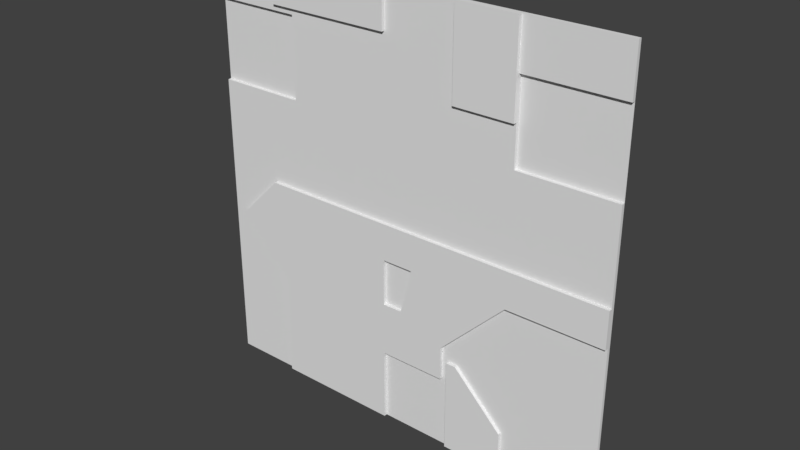 # Source: reac2_1b.blend  (saved by Blender 2.78.0; exported with 4.5.12 LTS)
import bpy
from mathutils import Matrix  # noqa: F401  (used for matrix-valued properties, if any)

bpy.ops.wm.read_factory_settings(use_empty=True)
scene = bpy.context.scene
scene.name = 'Scene'

# ---- collections
col_collection_1 = bpy.data.collections.new('Collection 1'); scene.collection.children.link(col_collection_1)

# ---- materials (node trees are filled in below, after node groups)
mat_reac2_1b = bpy.data.materials.new('reac2_1b')
mat_reac2_1b.alpha_threshold = 0.0
mat_reac2_1b.use_transparent_shadow = False
mat_reac2_1b.roughness = 0.5

# ---- material node trees

# ---- world
world_world = bpy.data.worlds.new('World'); scene.world = world_world
world_world.color = (0.05088, 0.05088, 0.05088)
world_world.use_sun_shadow = False
world_world.sun_shadow_jitter_overblur = 0.0
world_world.cycles.sampling_method = 'MANUAL'

# ---- meshes
me_reac2_1b = bpy.data.meshes.new('reac2_1b')
me_reac2_1b.from_pydata([(-1.28, 1.28, -1.28), (1.28, 1.28, -1.28), (-1.28, 1.28, 1.28), (1.28, 1.28, 1.28), (-0.09999, 1.28, -1.28), (-0.09999, 1.28, 1.28), (-0.86, 1.28, 1.28), (-0.86, 1.28, -1.28), (0.7, 1.24, -0.24), (0.34, 1.24, 0.76), (-1.28, 1.28, -0.3799), (0.7, 1.24, 0.76), (0.46, 1.24, -0.02001), (0.7, 1.24, -0.02005), (1.28, 1.28, -0.24), (-1.28, 1.28, -0.01992), (1.28, 1.28, -0.02015), (0.05281, 1.24, -0.01992), (0.34, 1.24, -0.01998), (0.1105, 1.24, -0.24), (0.34, 1.24, -0.24), (0.7, 1.28, 0.72), (-1.28, 1.28, -0.24), (-0.7401, 1.24, 1.04), (-0.5, 1.24, -0.24), (0.7, 1.28, 1.28), (0.7, 1.28, 0.76), (1.28, 1.24, -0.02015), (0.34, 1.28, 1.28), (1.28, 1.24, -0.24), (0.34, 1.28, -1.28), (-0.86, 1.24, -0.24), (-0.92, 1.24, -0.01992), (-0.2201, 1.24, 1.04), (-1.19, 1.24, -0.29), (-1.14, 1.24, -0.24), (-0.86, 1.24, -0.62), (0.7, 1.28, -1.28), (0.7, 1.24, 1.28), (-0.86, 1.24, -0.01992), (0.7, 1.24, 1.0), (-0.86, 1.28, 0.52), (-1.28, 1.28, 0.52), (-0.7401, 1.28, 0.52), (1.28, 1.28, 0.52), (0.7, 1.28, 0.52), (-0.86, 1.24, 1.04), (-0.86, 1.24, 1.28), (-0.7401, 1.24, 1.28), (-0.09999, 1.24, 1.28), (-0.7401, 1.28, 1.28), (-1.28, 1.28, 1.0), (-0.86, 1.28, 1.0), (-0.7401, 1.28, 1.0), (0.9677, 1.28, 1.0), (1.28, 1.28, 1.0), (-0.09999, 1.24, 1.04), (0.7, 1.28, 1.0), (0.99, 1.28, 1.0), (-0.09999, 1.24, -1.28), (-0.86, 1.24, -1.28), (-1.28, 1.26, -0.3799), (-1.28, 1.26, -1.28), (0.7, 1.26, -1.28), (1.28, 1.26, -1.28), (1.28, 1.26, 1.0), (1.28, 1.26, 1.28), (-0.86, 1.26, 1.28), (-1.28, 1.26, 1.28), (-0.86, 1.26, -1.28), (-0.09999, 1.26, -1.28), (0.34, 1.26, 1.28), (-0.09999, 1.26, 1.28), (-0.09999, 1.26, 1.04), (-0.7401, 1.26, 1.28), (-0.86, 1.26, 1.04), (-0.7201, 1.26, -0.01992), (-1.28, 1.26, -0.24), (-1.19, 1.26, -0.29), (-0.86, 1.26, -0.62), (-1.14, 1.26, -0.24), (-0.86, 1.26, 1.0), (-0.09999, 1.26, 1.0), (-0.2201, 1.26, 1.04), (1.28, 1.26, -0.24), (-0.09999, 1.26, -0.24), (-0.92, 1.26, -0.01992), (-0.09999, 1.26, -0.01992), (-1.28, 1.26, 0.52), (-1.28, 1.26, -0.01992), (1.28, 1.26, -0.02015), (-1.02, 1.26, -0.01992), (0.05281, 1.26, -0.01992), (-0.86, 1.26, 0.1401), (-0.7401, 1.26, 1.04), (-0.2601, 1.26, 1.0), (-0.09999, 1.26, 0.72), (-0.7401, 1.26, 0.52), (-0.5401, 1.26, 0.72), (0.34, 1.26, 0.72), (0.99, 1.26, 1.0), (-1.24, 1.26, -0.24), (-0.09999, 1.26, 0.22), (-0.78, 1.26, 0.22), (0.7, 1.26, -0.02005), (0.46, 1.26, -0.02001), (0.7, 1.26, 1.28), (0.7, 1.26, 1.0), (0.9677, 1.26, 1.0), (-0.09999, 1.26, 0.76), (0.34, 1.26, 0.76), (0.7, 1.26, 0.76), (0.34, 1.26, 1.0), (0.34, 1.26, -1.28), (0.7, 1.26, -0.24), (0.7, 1.26, 0.72), (0.34, 1.26, -0.72), (0.7, 1.26, 0.52), (0.7, 1.26, -1.02), (0.7, 1.26, -0.72), (0.4, 1.26, -0.72), (-0.86, 1.26, 0.52), (1.28, 1.26, 0.52), (-0.7401, 1.26, 1.0), (-1.28, 1.26, 1.0), (0.34, 1.24, -0.72), (0.34, 1.24, -1.28), (0.7, 1.24, -1.28), (0.7, 1.24, -1.02), (0.4, 1.24, -0.72), (-0.09999, 1.26, -0.84), (-0.09999, 1.24, -0.01992), (-0.7201, 1.24, -0.01992), (0.34, 1.24, 1.28), (0.34, 1.24, 1.0), (0.3, 1.26, -0.84), (0.3, 1.24, -0.24), (0.3, 1.26, -0.64), (0.34, 1.26, -0.5999), (0.09126, 1.26, -0.24), (-0.09999, 1.26, -0.52), (0.09126, 1.24, -0.24), (0.02061, 1.26, -0.52), (-0.09999, 1.24, -0.84), (-0.09999, 1.24, -0.64), (-0.09999, 1.24, -0.52), (-0.09999, 1.24, -0.24), (0.3, 1.24, -0.84), (0.3, 1.24, -0.64), (0.34, 1.24, -0.5999), (0.02061, 1.24, -0.52)], [], [(111, 107, 40, 11), (40, 134, 9, 11), (48, 23, 33, 56, 49), (128, 129, 125, 126, 127), (70, 113, 116, 135, 130), (13, 8, 29, 27), (18, 20, 8, 13, 12), (17, 19, 136, 20, 18), (35, 31, 39, 32), (31, 24, 132, 39), (107, 106, 38, 40), (46, 23, 48, 47), (34, 36, 31, 35), (60, 59, 143, 144, 24, 31, 36), (16, 44, 122, 90), (4, 30, 113, 70), (21, 26, 111, 115), (55, 3, 66, 65), (44, 45, 117, 122), (30, 37, 63, 113), (37, 1, 64, 63), (26, 57, 107, 111), (41, 42, 88, 121), (22, 10, 61, 77), (43, 41, 121, 97), (10, 0, 62, 61), (26, 21, 58, 54), (25, 28, 71, 106), (1, 14, 84, 64), (52, 53, 123, 81), (58, 55, 65, 100), (15, 22, 77, 89), (42, 41, 52, 51), (51, 52, 81, 124), (53, 43, 97, 123), (0, 7, 69, 62), (3, 25, 106, 66), (54, 58, 100, 108), (41, 43, 53, 52), (45, 44, 55, 58, 21), (50, 6, 67, 74), (2, 51, 124, 68), (28, 5, 72, 71), (57, 54, 108, 107), (54, 57, 26), (14, 16, 90, 84), (7, 4, 70, 69), (45, 21, 115, 117), (5, 50, 74, 72), (42, 15, 89, 88), (6, 2, 68, 67), (120, 116, 125, 129), (62, 69, 79, 78, 61), (61, 78, 80, 101, 77), (83, 73, 56, 33), (87, 76, 132, 131), (86, 80, 35, 32), (85, 139, 141, 146), (121, 88, 89, 77, 101, 91, 93), (96, 99, 110, 109), (98, 96, 109, 82, 95), (142, 140, 145, 150), (104, 105, 12, 13), (63, 118, 128, 127), (78, 79, 36, 34), (91, 101, 80, 86), (97, 121, 93, 103), (80, 78, 34, 35), (72, 74, 48, 49), (76, 87, 102, 103, 93, 91, 86), (79, 69, 60, 36), (106, 107, 108, 66), (109, 110, 112, 82), (106, 71, 133, 38), (140, 85, 146, 145), (75, 94, 23, 46), (110, 99, 115, 111), (104, 90, 122, 117), (114, 119, 118, 63, 64, 84), (119, 120, 118), (113, 63, 127, 126), (133, 134, 40, 38), (90, 104, 13, 27), (94, 123, 95, 83), (124, 81, 75, 67, 68), (81, 123, 94, 75), (95, 82, 73, 83), (82, 112, 71, 72, 73), (108, 100, 66), (114, 84, 29, 8), (100, 65, 66), (95, 123, 97, 98), (118, 120, 129, 128), (32, 39, 132, 76, 86), (112, 110, 9, 134), (110, 111, 11, 9), (69, 70, 59, 60), (84, 90, 27, 29), (73, 72, 49, 56), (146, 24, 144, 145), (74, 67, 47, 48), (67, 75, 46, 47), (116, 113, 126, 125), (70, 130, 143, 59), (94, 83, 33, 23), (146, 141, 19, 17, 131), (131, 132, 24, 146), (92, 87, 131, 17), (97, 103, 102, 96, 98), (18, 12, 105, 92, 17), (71, 112, 134, 133), (114, 138, 116, 120, 119), (138, 137, 135, 116), (140, 142, 139, 85), (20, 149, 8), (143, 147, 148, 136, 19, 141, 150, 145, 144), (136, 148, 149, 20), (135, 137, 148, 147), (139, 142, 150, 141), (138, 114, 8, 149), (137, 138, 149, 148), (130, 135, 147, 143), (87, 92, 105, 104, 117, 115, 99, 96, 102)])
_uv = me_reac2_1b.uv_layers.new(name='UVMap')
_uv.uv.foreach_set('vector', [0.7734, 0.7969, 0.7734, 0.8906, 0.7734, 0.8906, 0.7734, 0.7969, 0.7734, 0.8906, 0.6328, 0.8906, 0.6328, 0.7969, 0.7734, 0.7969, 0.2109, 1.0, 0.2109, 0.9063, 0.414, 0.9063, 0.4609, 0.9063, 0.4609, 1.0, 0.7734, 0.1016, 0.6562, 0.2188, 0.6328, 0.2188, 0.6328, 0.0, 0.7734, 0.0, 0.4609, 0.0, 0.6328, 0.0, 0.6328, 0.2188, 0.6172, 0.1719, 0.4609, 0.1719, 0.7734, 0.4922, 0.7734, 0.4062, 1.0, 0.4062, 1.0, 0.4921, 0.6328, 0.4922, 0.6328, 0.4062, 0.7734, 0.4062, 0.7734, 0.4922, 0.6797, 0.4922, 0.5206, 0.4922, 0.5432, 0.4062, 0.6172, 0.4062, 0.6328, 0.4062, 0.6328, 0.4922, 0.05466, 0.4062, 0.1641, 0.4062, 0.1641, 0.4922, 0.1406, 0.4922, 0.1641, 0.4062, 0.3047, 0.4062, 0.2187, 0.4922, 0.1641, 0.4922, 0.7734, 0.8906, 0.7734, 1.0, 0.7734, 1.0, 0.7734, 0.8906, 0.1641, 0.9063, 0.2109, 0.9063, 0.2109, 1.0, 0.1641, 1.0, 0.03514, 0.3867, 0.1641, 0.2578, 0.1641, 0.4062, 0.05466, 0.4062, 0.1641, 0.0, 0.4609, 0.0, 0.4609, 0.1719, 0.4609, 0.25, 0.3047, 0.4062, 0.1641, 0.4062, 0.1641, 0.2578, 1.0, 0.4921, 1.0, 0.7031, 1.0, 0.7031, 1.0, 0.4921, 0.4609, 0.0, 0.6328, 0.0, 0.6328, 0.0, 0.4609, 0.0, 0.7734, 0.7813, 0.7734, 0.7969, 0.7734, 0.7969, 0.7734, 0.7813, 1.0, 0.8906, 1.0, 1.0, 1.0, 1.0, 1.0, 0.8906, 1.0, 0.7031, 0.7734, 0.7031, 0.7734, 0.7031, 1.0, 0.7031, 0.6328, 0.0009766, 0.7734, 0.0009766, 0.7734, 0.0009766, 0.6328, 0.0009766, 0.7734, 0.0, 1.0, 0.0, 1.0, 0.0, 0.7734, 0.0, 0.8067, 0.9141, 0.8067, 0.9776, 0.8067, 0.9776, 0.8067, 0.9141, 0.1641, 0.7031, 0.0, 0.7031, 0.0, 0.7031, 0.1641, 0.7031, 0.0, 0.4062, 0.0, 0.3516, 0.0, 0.3516, 0.0, 0.4062, 0.2109, 0.7031, 0.1641, 0.7031, 0.1641, 0.7031, 0.2109, 0.7031, 0.0, 0.3516, 0.0, 0.0, 0.0, 0.0, 0.0, 0.3516, 0.7734, 0.7969, 0.7734, 0.7813, 0.8867, 0.8906, 0.878, 0.8906, 0.7734, 0.999, 0.6328, 0.999, 0.6328, 0.999, 0.7734, 0.999, 1.0, 0.0, 1.0, 0.4062, 1.0, 0.4062, 1.0, 0.0, 0.1138, 0.9512, 0.1395, 0.9512, 0.1395, 0.9512, 0.1138, 0.9512, 0.9242, 0.8992, 0.9607, 0.8992, 0.9607, 0.8992, 0.9242, 0.8992, 0.0, 0.4922, 0.0, 0.4062, 0.0, 0.4062, 0.0, 0.4922, 0.0, 0.7031, 0.1641, 0.7031, 0.1641, 0.8906, 0.0, 0.8906, 0.02353, 0.9512, 0.1138, 0.9512, 0.1138, 0.9512, 0.02353, 0.9512, 0.3543, 0.8732, 0.3543, 0.7206, 0.3543, 0.7206, 0.3543, 0.8732, 0.0, 0.0, 0.1641, 0.0, 0.1641, 0.0, 0.0, 0.0, 1.0, 1.0, 0.7734, 1.0, 0.7734, 1.0, 1.0, 1.0, 0.9214, 0.8992, 0.9242, 0.8992, 0.9242, 0.8992, 0.9214, 0.8992, 0.1641, 0.7031, 0.2109, 0.7031, 0.2109, 0.8906, 0.1641, 0.8906, 0.7734, 0.7031, 1.0, 0.7031, 1.0, 0.8906, 0.8867, 0.8906, 0.7734, 0.7813, 0.2109, 0.999, 0.1641, 0.999, 0.1641, 0.999, 0.2109, 0.999, 0.0, 1.0, 0.0, 0.8906, 0.0, 0.8906, 0.0, 1.0, 0.6328, 1.0, 0.4609, 1.0, 0.4609, 1.0, 0.6328, 1.0, 0.8878, 0.8992, 0.9214, 0.8992, 0.9214, 0.8992, 0.8878, 0.8992, 0.878, 0.8906, 0.7734, 0.8906, 0.7734, 0.7969, 0.998, 0.4062, 0.998, 0.4921, 0.998, 0.4921, 0.998, 0.4062, 0.1641, 0.0009766, 0.4609, 0.0009766, 0.4609, 0.0009766, 0.1641, 0.0009766, 0.7734, 0.7031, 0.7734, 0.7813, 0.7734, 0.7813, 0.7734, 0.7031, 0.4609, 0.999, 0.2109, 0.999, 0.2109, 0.999, 0.4609, 0.999, 0.0, 0.7031, 0.0, 0.4922, 0.0, 0.4922, 0.0, 0.7031, 0.1641, 1.0, 0.0, 1.0, 0.0, 1.0, 0.1641, 1.0, 0.6635, 0.2163, 0.6576, 0.2163, 0.6576, 0.2163, 0.6635, 0.2163, 0.0, 0.0, 0.1641, 0.0, 0.1641, 0.2578, 0.03514, 0.3867, 0.0, 0.3516, 0.0, 0.3516, 0.03514, 0.3867, 0.05466, 0.4062, 0.0156, 0.4062, 0.0, 0.4062, 0.414, 0.9063, 0.4609, 0.9063, 0.4609, 0.9063, 0.414, 0.9063, 0.4609, 0.4903, 0.2187, 0.4903, 0.2187, 0.4903, 0.4609, 0.4903, 0.1406, 0.4922, 0.05466, 0.4062, 0.05466, 0.4062, 0.1406, 0.4922, 0.498, 0.3847, 0.5158, 0.3847, 0.5158, 0.3847, 0.498, 0.3847, 0.1641, 0.7031, 0.0, 0.7031, 0.0, 0.4922, 0.0, 0.4062, 0.0156, 0.4062, 0.1016, 0.4922, 0.1641, 0.5547, 0.4609, 0.7813, 0.6328, 0.7813, 0.6328, 0.7969, 0.4609, 0.7969, 0.289, 0.7813, 0.4609, 0.7813, 0.4609, 0.7969, 0.4609, 0.8906, 0.3984, 0.8906, 0.5146, 0.3323, 0.5146, 0.3427, 0.5146, 0.3427, 0.5146, 0.3323, 0.7734, 0.4922, 0.6797, 0.4922, 0.6797, 0.4922, 0.7734, 0.4922, 0.7734, 0.0, 0.7734, 0.1016, 0.7734, 0.1016, 0.7734, 0.0, 0.03514, 0.3867, 0.1641, 0.2578, 0.1641, 0.2578, 0.03514, 0.3867, 0.1016, 0.4922, 0.0156, 0.4062, 0.05466, 0.4062, 0.1406, 0.4922, 0.2109, 0.7031, 0.1641, 0.7031, 0.1641, 0.5547, 0.1953, 0.586, 0.05466, 0.4062, 0.03514, 0.3867, 0.03514, 0.3867, 0.05466, 0.4062, 0.4609, 0.999, 0.2109, 0.999, 0.2109, 0.999, 0.4609, 0.999, 0.2187, 0.4922, 0.4609, 0.4922, 0.4609, 0.586, 0.1953, 0.586, 0.1641, 0.5547, 0.1016, 0.4922, 0.1406, 0.4922, 0.1641, 0.2578, 0.1641, 0.0, 0.1641, 0.0, 0.1641, 0.2578, 0.7734, 1.0, 0.7734, 0.8906, 0.878, 0.8906, 1.0, 1.0, 0.4609, 0.7969, 0.6328, 0.7969, 0.6328, 0.8906, 0.4609, 0.8906, 0.7734, 0.999, 0.6328, 0.999, 0.6328, 0.999, 0.7734, 0.999, 0.4628, 0.3231, 0.4628, 0.3652, 0.4628, 0.3652, 0.4628, 0.3231, 0.1641, 0.9063, 0.2109, 0.9063, 0.2109, 0.9063, 0.1641, 0.9063, 0.6328, 0.7969, 0.6328, 0.7813, 0.7734, 0.7813, 0.7734, 0.7969, 0.7734, 0.4922, 1.0, 0.4921, 1.0, 0.7031, 0.7734, 0.7031, 0.7734, 0.4062, 0.7734, 0.2188, 0.7734, 0.1016, 0.7734, 0.0, 1.0, 0.0, 1.0, 0.4062, 0.7734, 0.2188, 0.6562, 0.2188, 0.7734, 0.1016, 0.6328, 0.0009766, 0.7734, 0.0009766, 0.7734, 0.0009766, 0.6328, 0.0009766, 0.6328, 1.0, 0.6328, 0.8906, 0.7734, 0.8906, 0.7734, 1.0, 1.0, 0.4921, 0.7734, 0.4922, 0.7734, 0.4922, 1.0, 0.4921, 0.2109, 0.9063, 0.2109, 0.8906, 0.3984, 0.8906, 0.414, 0.9063, 0.0, 0.8906, 0.1641, 0.8906, 0.1641, 0.9063, 0.1641, 1.0, 0.0, 1.0, 0.1641, 0.8906, 0.2109, 0.8906, 0.2109, 0.9063, 0.1641, 0.9063, 0.3984, 0.8906, 0.4609, 0.8906, 0.4609, 0.9063, 0.414, 0.9063, 0.4609, 0.8906, 0.6328, 0.8906, 0.6328, 1.0, 0.4609, 1.0, 0.4609, 0.9063, 0.878, 0.8906, 0.8867, 0.8906, 1.0, 1.0, 0.7734, 0.4062, 1.0, 0.4062, 1.0, 0.4062, 0.7734, 0.4062, 0.8867, 0.8906, 1.0, 0.8906, 1.0, 1.0, 0.3984, 0.8906, 0.2109, 0.8906, 0.2109, 0.7031, 0.289, 0.7813, 0.7734, 0.1016, 0.6562, 0.2188, 0.6562, 0.2188, 0.7734, 0.1016, 0.1406, 0.4908, 0.1641, 0.4908, 0.2187, 0.4888, 0.2187, 0.4908, 0.1406, 0.4908, 0.6328, 0.8906, 0.6328, 0.7969, 0.6328, 0.7969, 0.6328, 0.8906, 0.6328, 0.7969, 0.7734, 0.7969, 0.7734, 0.7969, 0.6328, 0.7969, 0.1641, 0.0009766, 0.4609, 0.0009766, 0.4609, 0.0009766, 0.1641, 0.0009766, 0.998, 0.4062, 0.998, 0.4921, 0.998, 0.4921, 0.998, 0.4062, 0.4572, 0.9098, 0.4572, 0.9965, 0.4572, 0.9965, 0.4572, 0.9098, 0.4609, 0.4062, 0.3047, 0.4062, 0.4609, 0.25, 0.4609, 0.2969, 0.2109, 0.999, 0.1641, 0.999, 0.1641, 0.999, 0.2109, 0.999, 0.1641, 1.0, 0.1641, 0.9063, 0.1641, 0.9063, 0.1641, 1.0, 0.6328, 0.2188, 0.6328, 0.0, 0.6328, 0.0, 0.6328, 0.2188, 0.4603, 0.0, 0.4603, 0.1719, 0.4603, 0.1719, 0.4603, 0.0, 0.2109, 0.9063, 0.414, 0.9063, 0.414, 0.9063, 0.2109, 0.9063, 0.4609, 0.4062, 0.5356, 0.4062, 0.5432, 0.4062, 0.5206, 0.4922, 0.4609, 0.4922, 0.4609, 0.4922, 0.2187, 0.4922, 0.3047, 0.4062, 0.4609, 0.4062, 0.5206, 0.4903, 0.4609, 0.4903, 0.4609, 0.4903, 0.5206, 0.4903, 0.2109, 0.7031, 0.1953, 0.586, 0.4609, 0.586, 0.4609, 0.7813, 0.289, 0.7813, 0.6328, 0.4902, 0.6797, 0.4902, 0.6797, 0.4902, 0.5206, 0.4903, 0.5206, 0.4903, 0.6328, 1.0, 0.6328, 0.8906, 0.6328, 0.8906, 0.6328, 1.0, 0.7734, 0.4062, 0.6328, 0.2656, 0.6328, 0.2188, 0.6562, 0.2188, 0.7734, 0.2188, 0.6328, 0.2656, 0.6172, 0.25, 0.6172, 0.1719, 0.6328, 0.2188, 0.4624, 0.2969, 0.4968, 0.2969, 0.5169, 0.4062, 0.4624, 0.4062, 0.6328, 0.4062, 0.6328, 0.2656, 0.7734, 0.4062, 0.4609, 0.1719, 0.6172, 0.1719, 0.6172, 0.25, 0.6172, 0.4062, 0.5432, 0.4062, 0.5356, 0.4062, 0.5081, 0.2969, 0.4609, 0.2969, 0.4609, 0.25, 0.6172, 0.4062, 0.6172, 0.25, 0.6328, 0.2656, 0.6328, 0.4062, 0.6172, 0.1719, 0.6172, 0.25, 0.6172, 0.25, 0.6172, 0.1719, 0.5113, 0.3424, 0.5115, 0.3312, 0.5115, 0.3312, 0.5113, 0.3424, 0.6328, 0.2656, 0.7734, 0.4062, 0.7734, 0.4062, 0.6328, 0.2656, 0.6172, 0.25, 0.6328, 0.2656, 0.6328, 0.2656, 0.6172, 0.25, 0.4609, 0.1719, 0.6172, 0.1719, 0.6172, 0.1719, 0.4609, 0.1719, 0.4609, 0.4922, 0.5206, 0.4922, 0.6797, 0.4922, 0.7734, 0.4922, 0.7734, 0.7031, 0.7734, 0.7813, 0.6328, 0.7813, 0.4609, 0.7813, 0.4609, 0.586])
me_reac2_1b.materials.append(mat_reac2_1b)
me_reac2_1b.use_remesh_preserve_volume = False
me_reac2_1b.use_remesh_preserve_attributes = False
me_reac2_1b.use_mirror_vertex_groups = False
me_reac2_1b.update()

# ---- objects
ob_reac2_1b_mesh = bpy.data.objects.new('reac2_1b_mesh', me_reac2_1b)

# ---- transforms, parenting, visibility, modifiers, constraints
ob_reac2_1b_mesh.location = (0.0, 0.0, 0.0)
ob_reac2_1b_mesh.lineart.crease_threshold = 0.0

# ---- collection membership
col_collection_1.objects.link(ob_reac2_1b_mesh)

# ---- scene / render settings (as saved in the file)
scene.frame_start = 1; scene.frame_end = 2; scene.frame_set(1)
scene.render.engine = 'BLENDER_EEVEE_NEXT'
scene.render.resolution_percentage = 50
scene.render.dither_intensity = 0.0
scene.cycles.use_denoising = False
scene.cycles.samples = 128
scene.cycles.sampling_pattern = 'TABULATED_SOBOL'
scene.cycles.light_sampling_threshold = 0.0
scene.cycles.use_adaptive_sampling = False
scene.cycles.use_light_tree = False
scene.cycles.blur_glossy = 0.0
scene.cycles.sample_clamp_indirect = 0.0
scene.view_settings.view_transform = 'Standard'
bpy.context.view_layer.update()

# ---- added for rendering (the .blend has no active camera and no usable light): camera, sun
cam_auto = bpy.data.cameras.new('AutoCamera')
cam_auto.lens = 50.0
cam_auto.sensor_width = 36.0
cam_auto.clip_end = 1000.0
ob_auto_camera = bpy.data.objects.new('AutoCamera', cam_auto)
scene.collection.objects.link(ob_auto_camera)
ob_auto_camera.location = (3.34987, -2.75985, 2.6799)
ob_auto_camera.rotation_euler = (1.09748, -7.21219e-08, 0.694738)
scene.camera = ob_auto_camera
light_auto_sun = bpy.data.lights.new('AutoSun', 'SUN')
light_auto_sun.energy = 3.0
light_auto_sun.angle = 0.0523599
ob_auto_sun = bpy.data.objects.new('AutoSun', light_auto_sun)
scene.collection.objects.link(ob_auto_sun)
ob_auto_sun.rotation_euler = (0.872665, 0.174533, 0.523599)
bpy.context.view_layer.update()
